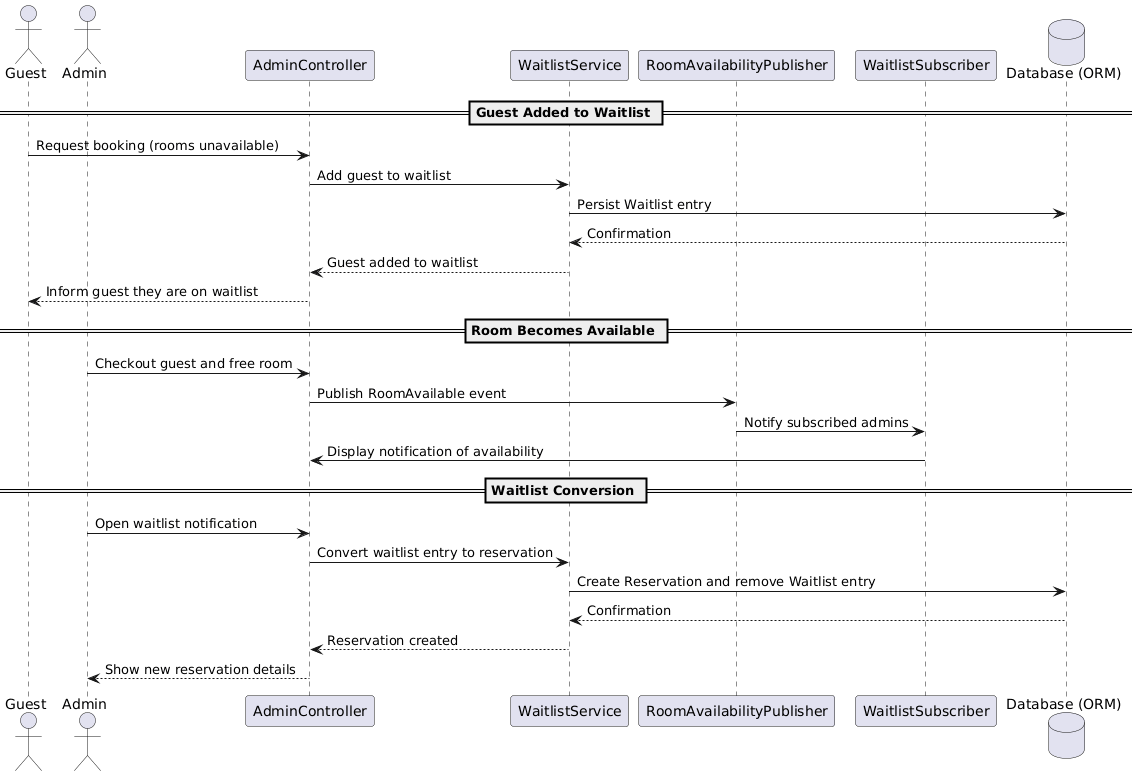

The diagram above was rendered by PlantUML. Its source (embedded in the PNG):
@startuml
actor Guest
actor Admin

participant "AdminController" as AdminUI
participant "WaitlistService" as WaitlistSvc
participant "RoomAvailabilityPublisher" as Publisher
participant "WaitlistSubscriber" as Subscriber
database "Database (ORM)" as DB

== Guest Added to Waitlist ==
Guest -> AdminUI: Request booking (rooms unavailable)
AdminUI -> WaitlistSvc: Add guest to waitlist
WaitlistSvc -> DB: Persist Waitlist entry
DB --> WaitlistSvc: Confirmation
WaitlistSvc --> AdminUI: Guest added to waitlist
AdminUI --> Guest: Inform guest they are on waitlist

== Room Becomes Available ==
Admin -> AdminUI: Checkout guest and free room
AdminUI -> Publisher: Publish RoomAvailable event
Publisher -> Subscriber: Notify subscribed admins
Subscriber -> AdminUI: Display notification of availability

== Waitlist Conversion ==
Admin -> AdminUI: Open waitlist notification
AdminUI -> WaitlistSvc: Convert waitlist entry to reservation
WaitlistSvc -> DB: Create Reservation and remove Waitlist entry
DB --> WaitlistSvc: Confirmation
WaitlistSvc --> AdminUI: Reservation created
AdminUI --> Admin: Show new reservation details
@enduml